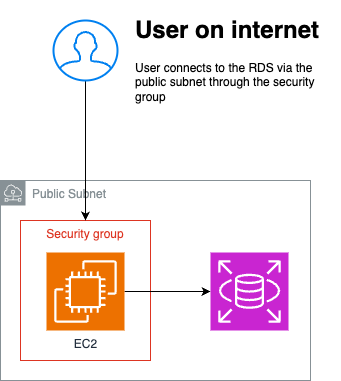

The diagram above was exported from draw.io. Its source (the exported page's mxGraphModel, read from the mxfile embedded in the PNG):
<mxGraphModel dx="1434" dy="1315" grid="1" gridSize="10" guides="1" tooltips="1" connect="1" arrows="1" fold="1" page="1" pageScale="1" pageWidth="850" pageHeight="1100" math="0" shadow="0">
  <root>
    <mxCell id="0" />
    <mxCell id="1" parent="0" />
    <mxCell id="q2DBTLa1qALg0RZqCcuk-1" value="Public Subnet" style="sketch=0;outlineConnect=0;gradientColor=none;html=1;whiteSpace=wrap;fontSize=12;fontStyle=0;shape=mxgraph.aws4.group;grIcon=mxgraph.aws4.group_subnet;strokeColor=#879196;fillColor=none;verticalAlign=top;align=left;spacingLeft=30;fontColor=#879196;dashed=0;" vertex="1" parent="1">
      <mxGeometry x="230" y="250" width="310" height="200" as="geometry" />
    </mxCell>
    <mxCell id="q2DBTLa1qALg0RZqCcuk-2" value="Security group" style="fillColor=none;strokeColor=#DD3522;verticalAlign=top;fontStyle=0;fontColor=#DD3522;whiteSpace=wrap;html=1;" vertex="1" parent="1">
      <mxGeometry x="250" y="290" width="130" height="140" as="geometry" />
    </mxCell>
    <mxCell id="q2DBTLa1qALg0RZqCcuk-9" style="edgeStyle=orthogonalEdgeStyle;rounded=0;orthogonalLoop=1;jettySize=auto;html=1;" edge="1" parent="1" source="q2DBTLa1qALg0RZqCcuk-4" target="q2DBTLa1qALg0RZqCcuk-8">
      <mxGeometry relative="1" as="geometry" />
    </mxCell>
    <mxCell id="q2DBTLa1qALg0RZqCcuk-4" value="EC2" style="sketch=0;points=[[0,0,0],[0.25,0,0],[0.5,0,0],[0.75,0,0],[1,0,0],[0,1,0],[0.25,1,0],[0.5,1,0],[0.75,1,0],[1,1,0],[0,0.25,0],[0,0.5,0],[0,0.75,0],[1,0.25,0],[1,0.5,0],[1,0.75,0]];outlineConnect=0;fontColor=#232F3E;fillColor=#ED7100;strokeColor=#ffffff;dashed=0;verticalLabelPosition=bottom;verticalAlign=top;align=center;html=1;fontSize=12;fontStyle=0;aspect=fixed;shape=mxgraph.aws4.resourceIcon;resIcon=mxgraph.aws4.ec2;" vertex="1" parent="1">
      <mxGeometry x="276" y="322" width="78" height="78" as="geometry" />
    </mxCell>
    <mxCell id="q2DBTLa1qALg0RZqCcuk-5" style="edgeStyle=orthogonalEdgeStyle;rounded=0;orthogonalLoop=1;jettySize=auto;html=1;" edge="1" parent="1" source="q2DBTLa1qALg0RZqCcuk-6" target="q2DBTLa1qALg0RZqCcuk-2">
      <mxGeometry relative="1" as="geometry" />
    </mxCell>
    <mxCell id="q2DBTLa1qALg0RZqCcuk-6" value="" style="html=1;verticalLabelPosition=bottom;align=center;labelBackgroundColor=#ffffff;verticalAlign=top;strokeWidth=2;strokeColor=#0080F0;shadow=0;dashed=0;shape=mxgraph.ios7.icons.user;" vertex="1" parent="1">
      <mxGeometry x="283" y="90" width="64" height="60" as="geometry" />
    </mxCell>
    <mxCell id="q2DBTLa1qALg0RZqCcuk-7" value="&lt;h1&gt;User on internet&lt;/h1&gt;&lt;p&gt;User connects to the RDS via the public subnet through the security group&lt;/p&gt;" style="text;html=1;strokeColor=none;fillColor=none;spacing=5;spacingTop=-20;whiteSpace=wrap;overflow=hidden;rounded=0;" vertex="1" parent="1">
      <mxGeometry x="360" y="80" width="210" height="120" as="geometry" />
    </mxCell>
    <mxCell id="q2DBTLa1qALg0RZqCcuk-8" value="" style="sketch=0;points=[[0,0,0],[0.25,0,0],[0.5,0,0],[0.75,0,0],[1,0,0],[0,1,0],[0.25,1,0],[0.5,1,0],[0.75,1,0],[1,1,0],[0,0.25,0],[0,0.5,0],[0,0.75,0],[1,0.25,0],[1,0.5,0],[1,0.75,0]];outlineConnect=0;fontColor=#232F3E;fillColor=#C925D1;strokeColor=#ffffff;dashed=0;verticalLabelPosition=bottom;verticalAlign=top;align=center;html=1;fontSize=12;fontStyle=0;aspect=fixed;shape=mxgraph.aws4.resourceIcon;resIcon=mxgraph.aws4.rds;" vertex="1" parent="1">
      <mxGeometry x="440" y="322" width="78" height="78" as="geometry" />
    </mxCell>
  </root>
</mxGraphModel>